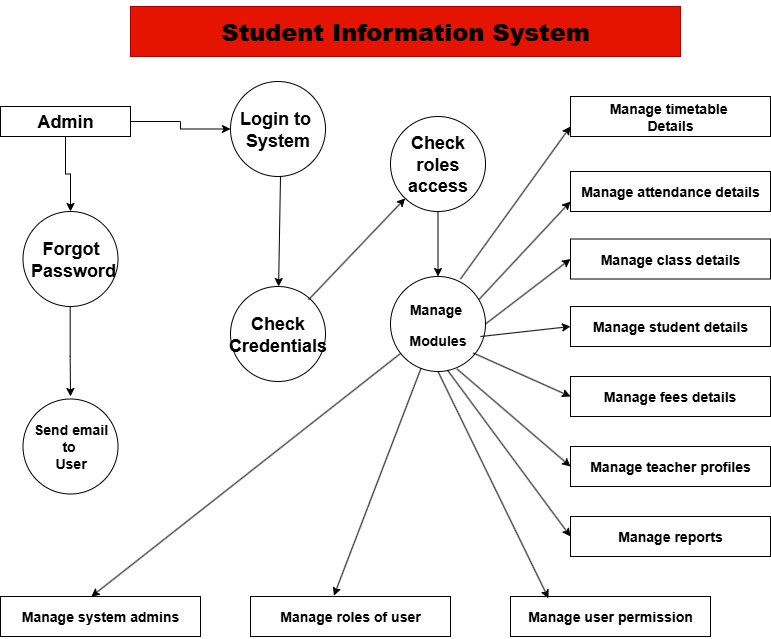

The diagram above was exported from draw.io. Its source (the exported page's mxGraphModel, read from the mxfile embedded in the PNG):
<mxGraphModel dx="1796" dy="4260" grid="1" gridSize="10" guides="1" tooltips="1" connect="1" arrows="1" fold="1" page="1" pageScale="1" pageWidth="850" pageHeight="1100" math="0" shadow="0">
  <root>
    <mxCell id="0" />
    <mxCell id="1" parent="0" />
    <mxCell id="5LaEuRLgN15g9yAycgB5-1" value="&lt;h1&gt;&lt;b&gt;&lt;font style=&quot;color: light-dark(rgb(0, 0, 0), rgb(255, 226, 245));&quot;&gt;Student Information System&lt;/font&gt;&lt;/b&gt;&lt;/h1&gt;" style="rounded=0;whiteSpace=wrap;html=1;fillColor=light-dark(#E51400,#DF0707);strokeColor=#B20000;fontColor=#ffffff;" parent="1" vertex="1">
      <mxGeometry x="160" y="-3270" width="550" height="50" as="geometry" />
    </mxCell>
    <mxCell id="TXUb5ZjysYRquH4LiSmA-4" value="" style="edgeStyle=orthogonalEdgeStyle;rounded=0;orthogonalLoop=1;jettySize=auto;html=1;" edge="1" parent="1" source="5LaEuRLgN15g9yAycgB5-2" target="5LaEuRLgN15g9yAycgB5-5">
      <mxGeometry relative="1" as="geometry" />
    </mxCell>
    <mxCell id="TXUb5ZjysYRquH4LiSmA-5" value="" style="edgeStyle=orthogonalEdgeStyle;rounded=0;orthogonalLoop=1;jettySize=auto;html=1;" edge="1" parent="1" source="5LaEuRLgN15g9yAycgB5-2" target="5LaEuRLgN15g9yAycgB5-24">
      <mxGeometry relative="1" as="geometry" />
    </mxCell>
    <mxCell id="5LaEuRLgN15g9yAycgB5-2" value="&lt;h2&gt;Admin&lt;/h2&gt;" style="rounded=0;whiteSpace=wrap;html=1;fillColor=light-dark(#FFFFFF,#D40F0F);" parent="1" vertex="1">
      <mxGeometry x="30" y="-3170" width="130" height="30" as="geometry" />
    </mxCell>
    <mxCell id="5LaEuRLgN15g9yAycgB5-5" value="&lt;h2&gt;Login to&amp;nbsp;&lt;br&gt;System&lt;/h2&gt;" style="ellipse;whiteSpace=wrap;html=1;aspect=fixed;fillColor=light-dark(#FFFFFF,#DE0829);" parent="1" vertex="1">
      <mxGeometry x="260" y="-3195" width="95" height="95" as="geometry" />
    </mxCell>
    <mxCell id="5LaEuRLgN15g9yAycgB5-11" value="&lt;h3&gt;Manage timetable&amp;nbsp;&lt;br&gt;Details&lt;/h3&gt;" style="rounded=0;whiteSpace=wrap;html=1;fillColor=light-dark(#FFFFFF,#CC0000);" parent="1" vertex="1">
      <mxGeometry x="600" y="-3180" width="200" height="40" as="geometry" />
    </mxCell>
    <mxCell id="5LaEuRLgN15g9yAycgB5-21" value="&lt;h2&gt;Check roles&lt;br&gt;access&lt;/h2&gt;" style="ellipse;whiteSpace=wrap;html=1;aspect=fixed;fillColor=light-dark(#FFFFFF,#DE0829);" parent="1" vertex="1">
      <mxGeometry x="420" y="-3160" width="95" height="95" as="geometry" />
    </mxCell>
    <mxCell id="5LaEuRLgN15g9yAycgB5-22" value="&lt;h3&gt;Manage&amp;nbsp;&lt;/h3&gt;&lt;h3&gt;Modules&lt;/h3&gt;" style="ellipse;whiteSpace=wrap;html=1;aspect=fixed;fillColor=light-dark(#FFFFFF,#DE0829);" parent="1" vertex="1">
      <mxGeometry x="420" y="-3000" width="95" height="95" as="geometry" />
    </mxCell>
    <mxCell id="5LaEuRLgN15g9yAycgB5-23" value="&lt;h2&gt;Check Credentials&lt;/h2&gt;" style="ellipse;whiteSpace=wrap;html=1;aspect=fixed;fillColor=light-dark(#FFFFFF,#DE0829);" parent="1" vertex="1">
      <mxGeometry x="260" y="-2990" width="95" height="95" as="geometry" />
    </mxCell>
    <mxCell id="5LaEuRLgN15g9yAycgB5-24" value="&lt;h2&gt;Forgot&lt;br&gt;&amp;nbsp;Password&lt;/h2&gt;" style="ellipse;whiteSpace=wrap;html=1;aspect=fixed;fillColor=light-dark(#FFFFFF,#DE0829);" parent="1" vertex="1">
      <mxGeometry x="52.5" y="-3065" width="95" height="95" as="geometry" />
    </mxCell>
    <mxCell id="5LaEuRLgN15g9yAycgB5-25" value="&lt;h3&gt;Send email&lt;br&gt;to&amp;nbsp;&lt;br&gt;User&lt;/h3&gt;" style="ellipse;whiteSpace=wrap;html=1;aspect=fixed;fillColor=light-dark(#FFFFFF,#DE0829);" parent="1" vertex="1">
      <mxGeometry x="52.5" y="-2877.5" width="95" height="95" as="geometry" />
    </mxCell>
    <mxCell id="5LaEuRLgN15g9yAycgB5-26" value="&lt;h3&gt;Manage attendance details&lt;/h3&gt;" style="rounded=0;whiteSpace=wrap;html=1;fillColor=light-dark(#FFFFFF,#CC0000);" parent="1" vertex="1">
      <mxGeometry x="600" y="-3105" width="200" height="40" as="geometry" />
    </mxCell>
    <mxCell id="5LaEuRLgN15g9yAycgB5-27" value="&lt;h3&gt;Manage class details&lt;/h3&gt;" style="rounded=0;whiteSpace=wrap;html=1;fillColor=light-dark(#FFFFFF,#CC0000);" parent="1" vertex="1">
      <mxGeometry x="600" y="-3037.5" width="200" height="40" as="geometry" />
    </mxCell>
    <mxCell id="5LaEuRLgN15g9yAycgB5-28" value="&lt;h3&gt;Manage student details&lt;/h3&gt;" style="rounded=0;whiteSpace=wrap;html=1;fillColor=light-dark(#FFFFFF,#CC0000);" parent="1" vertex="1">
      <mxGeometry x="600" y="-2970" width="200" height="40" as="geometry" />
    </mxCell>
    <mxCell id="5LaEuRLgN15g9yAycgB5-29" value="&lt;h3&gt;&amp;nbsp; &amp;nbsp; &amp;nbsp; &amp;nbsp; Manage fees details&lt;/h3&gt;" style="rounded=0;whiteSpace=wrap;html=1;fillColor=light-dark(#FFFFFF,#CC0000);align=left;" parent="1" vertex="1">
      <mxGeometry x="600" y="-2900" width="200" height="40" as="geometry" />
    </mxCell>
    <mxCell id="5LaEuRLgN15g9yAycgB5-31" value="&lt;h3&gt;Manage teacher profiles&lt;/h3&gt;" style="rounded=0;whiteSpace=wrap;html=1;fillColor=light-dark(#FFFFFF,#CC0000);" parent="1" vertex="1">
      <mxGeometry x="600" y="-2830" width="200" height="40" as="geometry" />
    </mxCell>
    <mxCell id="5LaEuRLgN15g9yAycgB5-32" value="&lt;h3&gt;Manage reports&lt;/h3&gt;" style="rounded=0;whiteSpace=wrap;html=1;fillColor=light-dark(#FFFFFF,#CC0000);" parent="1" vertex="1">
      <mxGeometry x="600" y="-2760" width="200" height="40" as="geometry" />
    </mxCell>
    <mxCell id="5LaEuRLgN15g9yAycgB5-33" value="&lt;h3&gt;Manage system admins&lt;/h3&gt;" style="rounded=0;whiteSpace=wrap;html=1;fillColor=light-dark(#FFFFFF,#CC0000);" parent="1" vertex="1">
      <mxGeometry x="30" y="-2680" width="200" height="40" as="geometry" />
    </mxCell>
    <mxCell id="5LaEuRLgN15g9yAycgB5-34" value="&lt;h3&gt;Manage roles of user&lt;/h3&gt;" style="rounded=0;whiteSpace=wrap;html=1;fillColor=light-dark(#FFFFFF,#CC0000);" parent="1" vertex="1">
      <mxGeometry x="280" y="-2680" width="200" height="40" as="geometry" />
    </mxCell>
    <mxCell id="5LaEuRLgN15g9yAycgB5-35" value="&lt;h3&gt;Manage user permission&lt;/h3&gt;" style="rounded=0;whiteSpace=wrap;html=1;fillColor=light-dark(#FFFFFF,#CC0000);" parent="1" vertex="1">
      <mxGeometry x="540" y="-2680" width="200" height="40" as="geometry" />
    </mxCell>
    <mxCell id="5LaEuRLgN15g9yAycgB5-41" value="" style="endArrow=classic;html=1;rounded=0;" parent="1" edge="1">
      <mxGeometry width="50" height="50" relative="1" as="geometry">
        <mxPoint x="99.67" y="-2970" as="sourcePoint" />
        <mxPoint x="100" y="-2880" as="targetPoint" />
        <Array as="points">
          <mxPoint x="99.67" y="-2970" />
          <mxPoint x="99.67" y="-2920" />
        </Array>
      </mxGeometry>
    </mxCell>
    <mxCell id="5LaEuRLgN15g9yAycgB5-43" value="" style="endArrow=classic;html=1;rounded=0;" parent="1" target="5LaEuRLgN15g9yAycgB5-23" edge="1">
      <mxGeometry width="50" height="50" relative="1" as="geometry">
        <mxPoint x="310" y="-3100" as="sourcePoint" />
        <mxPoint x="260" y="-3050" as="targetPoint" />
      </mxGeometry>
    </mxCell>
    <mxCell id="5LaEuRLgN15g9yAycgB5-45" value="" style="endArrow=classic;html=1;rounded=0;exitX=0.822;exitY=0.139;exitDx=0;exitDy=0;exitPerimeter=0;" parent="1" source="5LaEuRLgN15g9yAycgB5-23" target="5LaEuRLgN15g9yAycgB5-21" edge="1">
      <mxGeometry width="50" height="50" relative="1" as="geometry">
        <mxPoint x="340" y="-2980" as="sourcePoint" />
        <mxPoint x="390" y="-3030" as="targetPoint" />
      </mxGeometry>
    </mxCell>
    <mxCell id="5LaEuRLgN15g9yAycgB5-46" value="" style="endArrow=classic;html=1;rounded=0;exitX=0.5;exitY=1;exitDx=0;exitDy=0;entryX=0.5;entryY=0;entryDx=0;entryDy=0;" parent="1" source="5LaEuRLgN15g9yAycgB5-21" target="5LaEuRLgN15g9yAycgB5-22" edge="1">
      <mxGeometry width="50" height="50" relative="1" as="geometry">
        <mxPoint x="487.5" y="-3037.5" as="sourcePoint" />
        <mxPoint x="330" y="-3072.5" as="targetPoint" />
      </mxGeometry>
    </mxCell>
    <mxCell id="5LaEuRLgN15g9yAycgB5-47" value="" style="endArrow=classic;html=1;rounded=0;entryX=0;entryY=0.75;entryDx=0;entryDy=0;" parent="1" target="5LaEuRLgN15g9yAycgB5-11" edge="1">
      <mxGeometry width="50" height="50" relative="1" as="geometry">
        <mxPoint x="490" y="-2997.5" as="sourcePoint" />
        <mxPoint x="540" y="-3047.5" as="targetPoint" />
      </mxGeometry>
    </mxCell>
    <mxCell id="5LaEuRLgN15g9yAycgB5-48" value="" style="endArrow=classic;html=1;rounded=0;entryX=0;entryY=0.75;entryDx=0;entryDy=0;exitX=0.933;exitY=0.241;exitDx=0;exitDy=0;exitPerimeter=0;" parent="1" source="5LaEuRLgN15g9yAycgB5-22" target="5LaEuRLgN15g9yAycgB5-26" edge="1">
      <mxGeometry width="50" height="50" relative="1" as="geometry">
        <mxPoint x="540" y="-2847.5" as="sourcePoint" />
        <mxPoint x="650" y="-3000" as="targetPoint" />
      </mxGeometry>
    </mxCell>
    <mxCell id="5LaEuRLgN15g9yAycgB5-49" value="" style="endArrow=classic;html=1;rounded=0;entryX=0;entryY=0.5;entryDx=0;entryDy=0;exitX=1;exitY=0.5;exitDx=0;exitDy=0;" parent="1" source="5LaEuRLgN15g9yAycgB5-22" target="5LaEuRLgN15g9yAycgB5-27" edge="1">
      <mxGeometry width="50" height="50" relative="1" as="geometry">
        <mxPoint x="530" y="-2697.5" as="sourcePoint" />
        <mxPoint x="640" y="-2850" as="targetPoint" />
      </mxGeometry>
    </mxCell>
    <mxCell id="5LaEuRLgN15g9yAycgB5-50" value="" style="endArrow=classic;html=1;rounded=0;entryX=0;entryY=0.5;entryDx=0;entryDy=0;exitX=0.947;exitY=0.632;exitDx=0;exitDy=0;exitPerimeter=0;" parent="1" source="5LaEuRLgN15g9yAycgB5-22" target="5LaEuRLgN15g9yAycgB5-28" edge="1">
      <mxGeometry width="50" height="50" relative="1" as="geometry">
        <mxPoint x="540" y="-2747.5" as="sourcePoint" />
        <mxPoint x="650" y="-2900" as="targetPoint" />
      </mxGeometry>
    </mxCell>
    <mxCell id="5LaEuRLgN15g9yAycgB5-51" value="" style="endArrow=classic;html=1;rounded=0;entryX=0;entryY=0.5;entryDx=0;entryDy=0;exitX=0.87;exitY=0.805;exitDx=0;exitDy=0;exitPerimeter=0;" parent="1" source="5LaEuRLgN15g9yAycgB5-22" target="5LaEuRLgN15g9yAycgB5-29" edge="1">
      <mxGeometry width="50" height="50" relative="1" as="geometry">
        <mxPoint x="550" y="-2707.5" as="sourcePoint" />
        <mxPoint x="660" y="-2860" as="targetPoint" />
      </mxGeometry>
    </mxCell>
    <mxCell id="5LaEuRLgN15g9yAycgB5-52" value="" style="endArrow=classic;html=1;rounded=0;entryX=0;entryY=0.5;entryDx=0;entryDy=0;exitX=0.701;exitY=0.974;exitDx=0;exitDy=0;exitPerimeter=0;" parent="1" source="5LaEuRLgN15g9yAycgB5-22" target="5LaEuRLgN15g9yAycgB5-31" edge="1">
      <mxGeometry width="50" height="50" relative="1" as="geometry">
        <mxPoint x="480" y="-2687.5" as="sourcePoint" />
        <mxPoint x="590" y="-2840" as="targetPoint" />
      </mxGeometry>
    </mxCell>
    <mxCell id="5LaEuRLgN15g9yAycgB5-53" value="" style="endArrow=classic;html=1;rounded=0;entryX=0;entryY=0.5;entryDx=0;entryDy=0;exitX=0.6;exitY=0.986;exitDx=0;exitDy=0;exitPerimeter=0;" parent="1" source="5LaEuRLgN15g9yAycgB5-22" target="5LaEuRLgN15g9yAycgB5-32" edge="1">
      <mxGeometry width="50" height="50" relative="1" as="geometry">
        <mxPoint x="440" y="-2830" as="sourcePoint" />
        <mxPoint x="610" y="-2700" as="targetPoint" />
      </mxGeometry>
    </mxCell>
    <mxCell id="5LaEuRLgN15g9yAycgB5-54" value="" style="endArrow=classic;html=1;rounded=0;entryX=0.454;entryY=0.003;entryDx=0;entryDy=0;entryPerimeter=0;" parent="1" source="5LaEuRLgN15g9yAycgB5-22" target="5LaEuRLgN15g9yAycgB5-33" edge="1">
      <mxGeometry width="50" height="50" relative="1" as="geometry">
        <mxPoint x="430" y="-2677.5" as="sourcePoint" />
        <mxPoint x="540" y="-2830" as="targetPoint" />
      </mxGeometry>
    </mxCell>
    <mxCell id="5LaEuRLgN15g9yAycgB5-55" value="" style="endArrow=classic;html=1;rounded=0;entryX=0.417;entryY=-0.018;entryDx=0;entryDy=0;entryPerimeter=0;" parent="1" source="5LaEuRLgN15g9yAycgB5-22" target="5LaEuRLgN15g9yAycgB5-34" edge="1">
      <mxGeometry width="50" height="50" relative="1" as="geometry">
        <mxPoint x="390" y="-2697.5" as="sourcePoint" />
        <mxPoint x="500" y="-2850" as="targetPoint" />
      </mxGeometry>
    </mxCell>
    <mxCell id="5LaEuRLgN15g9yAycgB5-56" value="" style="endArrow=classic;html=1;rounded=0;entryX=0.19;entryY=0.045;entryDx=0;entryDy=0;entryPerimeter=0;exitX=0.5;exitY=1;exitDx=0;exitDy=0;" parent="1" source="5LaEuRLgN15g9yAycgB5-22" target="5LaEuRLgN15g9yAycgB5-35" edge="1">
      <mxGeometry width="50" height="50" relative="1" as="geometry">
        <mxPoint x="460" y="-2900" as="sourcePoint" />
        <mxPoint x="580" y="-2780" as="targetPoint" />
      </mxGeometry>
    </mxCell>
  </root>
</mxGraphModel>